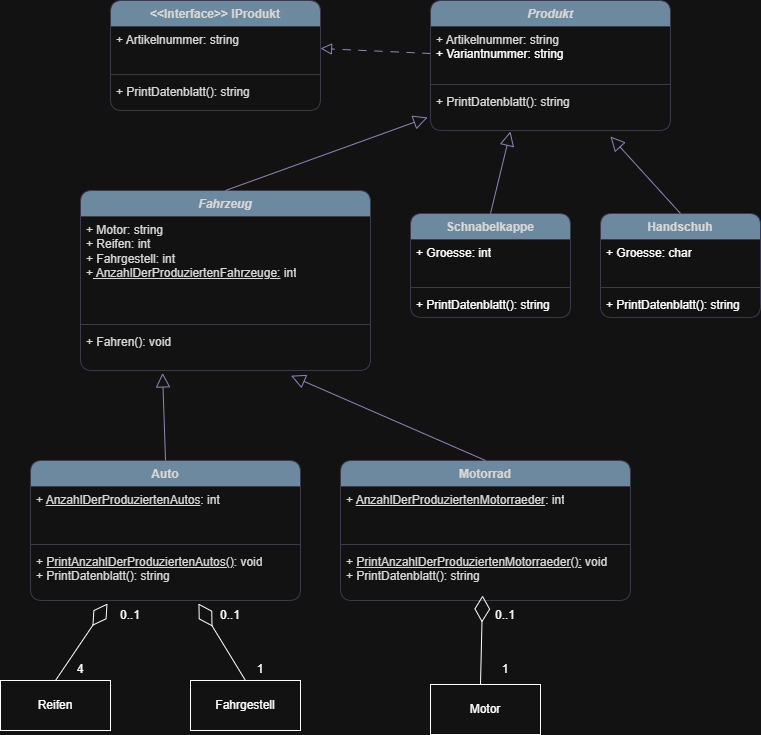

The diagram above was exported from draw.io. Its source (the exported page's mxGraphModel, read from the mxfile embedded in the PNG):
<mxGraphModel dx="1015" dy="1108" grid="1" gridSize="10" guides="1" tooltips="1" connect="1" arrows="1" fold="1" page="1" pageScale="1" pageWidth="827" pageHeight="1169" math="0" shadow="0">
  <root>
    <mxCell id="0" />
    <mxCell id="1" parent="0" />
    <mxCell id="k1ZZOgys6np_MSD75xOE-1" value="Auto" style="swimlane;fontStyle=1;align=center;verticalAlign=top;childLayout=stackLayout;horizontal=1;startSize=26;horizontalStack=0;resizeParent=1;resizeParentMax=0;resizeLast=0;collapsible=1;marginBottom=0;whiteSpace=wrap;html=1;labelBackgroundColor=none;fillColor=#5D7F99;strokeColor=#D0CEE2;fontColor=#1A1A1A;rounded=1;" parent="1" vertex="1">
      <mxGeometry x="250" y="670" width="270" height="140" as="geometry" />
    </mxCell>
    <mxCell id="k1ZZOgys6np_MSD75xOE-2" value="&lt;div&gt;&lt;span style=&quot;background-color: transparent; color: light-dark(rgb(26, 26, 26), rgb(215, 215, 215));&quot;&gt;+&amp;nbsp;&lt;/span&gt;&lt;u style=&quot;background-color: transparent; color: light-dark(rgb(26, 26, 26), rgb(215, 215, 215));&quot;&gt;AnzahlDerProduziertenAutos&lt;/u&gt;&lt;span style=&quot;background-color: transparent; color: light-dark(rgb(26, 26, 26), rgb(215, 215, 215));&quot;&gt;: int&lt;/span&gt;&lt;/div&gt;" style="text;strokeColor=none;fillColor=none;align=left;verticalAlign=top;spacingLeft=4;spacingRight=4;overflow=hidden;rotatable=0;points=[[0,0.5],[1,0.5]];portConstraint=eastwest;whiteSpace=wrap;html=1;labelBackgroundColor=none;fontColor=#1A1A1A;rounded=1;" parent="k1ZZOgys6np_MSD75xOE-1" vertex="1">
      <mxGeometry y="26" width="270" height="54" as="geometry" />
    </mxCell>
    <mxCell id="k1ZZOgys6np_MSD75xOE-3" value="" style="line;strokeWidth=1;fillColor=none;align=left;verticalAlign=middle;spacingTop=-1;spacingLeft=3;spacingRight=3;rotatable=0;labelPosition=right;points=[];portConstraint=eastwest;labelBackgroundColor=none;strokeColor=#D0CEE2;fontColor=#1A1A1A;rounded=1;" parent="k1ZZOgys6np_MSD75xOE-1" vertex="1">
      <mxGeometry y="80" width="270" height="8" as="geometry" />
    </mxCell>
    <mxCell id="k1ZZOgys6np_MSD75xOE-4" value="&lt;div&gt;+ &lt;u&gt;PrintAnzahlDerProduziertenAutos()&lt;/u&gt;: void&lt;/div&gt;&lt;div&gt;+ PrintDatenblatt(): string&lt;/div&gt;" style="text;strokeColor=none;fillColor=none;align=left;verticalAlign=top;spacingLeft=4;spacingRight=4;overflow=hidden;rotatable=0;points=[[0,0.5],[1,0.5]];portConstraint=eastwest;whiteSpace=wrap;html=1;labelBackgroundColor=none;fontColor=#1A1A1A;rounded=1;" parent="k1ZZOgys6np_MSD75xOE-1" vertex="1">
      <mxGeometry y="88" width="270" height="52" as="geometry" />
    </mxCell>
    <mxCell id="k1ZZOgys6np_MSD75xOE-5" value="Motorrad" style="swimlane;fontStyle=1;align=center;verticalAlign=top;childLayout=stackLayout;horizontal=1;startSize=26;horizontalStack=0;resizeParent=1;resizeParentMax=0;resizeLast=0;collapsible=1;marginBottom=0;whiteSpace=wrap;html=1;labelBackgroundColor=none;fillColor=#5D7F99;strokeColor=#D0CEE2;fontColor=#1A1A1A;rounded=1;" parent="1" vertex="1">
      <mxGeometry x="560" y="670" width="290" height="140" as="geometry" />
    </mxCell>
    <mxCell id="k1ZZOgys6np_MSD75xOE-6" value="&lt;div&gt;&lt;span style=&quot;background-color: transparent; color: light-dark(rgb(26, 26, 26), rgb(215, 215, 215));&quot;&gt;+ &lt;/span&gt;&lt;u style=&quot;background-color: transparent; color: light-dark(rgb(26, 26, 26), rgb(215, 215, 215));&quot;&gt;AnzahlDerProduziertenMotorraeder&lt;/u&gt;&lt;span style=&quot;background-color: transparent; color: light-dark(rgb(26, 26, 26), rgb(215, 215, 215));&quot;&gt;: int&lt;/span&gt;&lt;/div&gt;" style="text;strokeColor=none;fillColor=none;align=left;verticalAlign=top;spacingLeft=4;spacingRight=4;overflow=hidden;rotatable=0;points=[[0,0.5],[1,0.5]];portConstraint=eastwest;whiteSpace=wrap;html=1;labelBackgroundColor=none;fontColor=#1A1A1A;rounded=1;" parent="k1ZZOgys6np_MSD75xOE-5" vertex="1">
      <mxGeometry y="26" width="290" height="54" as="geometry" />
    </mxCell>
    <mxCell id="k1ZZOgys6np_MSD75xOE-7" value="" style="line;strokeWidth=1;fillColor=none;align=left;verticalAlign=middle;spacingTop=-1;spacingLeft=3;spacingRight=3;rotatable=0;labelPosition=right;points=[];portConstraint=eastwest;labelBackgroundColor=none;strokeColor=#D0CEE2;fontColor=#1A1A1A;rounded=1;" parent="k1ZZOgys6np_MSD75xOE-5" vertex="1">
      <mxGeometry y="80" width="290" height="8" as="geometry" />
    </mxCell>
    <mxCell id="k1ZZOgys6np_MSD75xOE-8" value="&lt;div&gt;+ &lt;u&gt;PrintAnzahlDerProduziertenMotorraeder():&lt;/u&gt;&amp;nbsp;void&lt;/div&gt;&lt;div&gt;&lt;span style=&quot;background-color: transparent; color: light-dark(rgb(26, 26, 26), rgb(215, 215, 215));&quot;&gt;+ PrintDatenblatt(): string&lt;/span&gt;&lt;/div&gt;&lt;div&gt;&lt;br&gt;&lt;/div&gt;" style="text;strokeColor=none;fillColor=none;align=left;verticalAlign=top;spacingLeft=4;spacingRight=4;overflow=hidden;rotatable=0;points=[[0,0.5],[1,0.5]];portConstraint=eastwest;whiteSpace=wrap;html=1;labelBackgroundColor=none;fontColor=#1A1A1A;rounded=1;" parent="k1ZZOgys6np_MSD75xOE-5" vertex="1">
      <mxGeometry y="88" width="290" height="52" as="geometry" />
    </mxCell>
    <mxCell id="k1ZZOgys6np_MSD75xOE-9" value="&lt;i&gt;Fahrzeug&lt;/i&gt;" style="swimlane;fontStyle=1;align=center;verticalAlign=top;childLayout=stackLayout;horizontal=1;startSize=26;horizontalStack=0;resizeParent=1;resizeParentMax=0;resizeLast=0;collapsible=1;marginBottom=0;whiteSpace=wrap;html=1;labelBackgroundColor=none;fillColor=#5D7F99;strokeColor=#D0CEE2;fontColor=#1A1A1A;rounded=1;" parent="1" vertex="1">
      <mxGeometry x="300" y="400" width="290" height="180" as="geometry" />
    </mxCell>
    <mxCell id="k1ZZOgys6np_MSD75xOE-10" value="&lt;div&gt;+ Motor: string&lt;/div&gt;&lt;div&gt;+ Reifen: int&lt;/div&gt;&lt;div&gt;+ Fahrgestell: int&lt;/div&gt;&lt;div&gt;+&lt;u&gt; AnzahlDerProduziertenFahrzeuge:&lt;/u&gt; int&lt;/div&gt;&lt;div&gt;&lt;u&gt;&lt;br&gt;&lt;/u&gt;&lt;/div&gt;" style="text;strokeColor=none;fillColor=none;align=left;verticalAlign=top;spacingLeft=4;spacingRight=4;overflow=hidden;rotatable=0;points=[[0,0.5],[1,0.5]];portConstraint=eastwest;whiteSpace=wrap;html=1;labelBackgroundColor=none;fontColor=#1A1A1A;rounded=1;" parent="k1ZZOgys6np_MSD75xOE-9" vertex="1">
      <mxGeometry y="26" width="290" height="104" as="geometry" />
    </mxCell>
    <mxCell id="k1ZZOgys6np_MSD75xOE-11" value="" style="line;strokeWidth=1;fillColor=none;align=left;verticalAlign=middle;spacingTop=-1;spacingLeft=3;spacingRight=3;rotatable=0;labelPosition=right;points=[];portConstraint=eastwest;labelBackgroundColor=none;strokeColor=#D0CEE2;fontColor=#1A1A1A;rounded=1;" parent="k1ZZOgys6np_MSD75xOE-9" vertex="1">
      <mxGeometry y="130" width="290" height="8" as="geometry" />
    </mxCell>
    <mxCell id="k1ZZOgys6np_MSD75xOE-12" value="+ Fahren(): void&lt;div&gt;&lt;br&gt;&lt;/div&gt;" style="text;strokeColor=none;fillColor=none;align=left;verticalAlign=top;spacingLeft=4;spacingRight=4;overflow=hidden;rotatable=0;points=[[0,0.5],[1,0.5]];portConstraint=eastwest;whiteSpace=wrap;html=1;labelBackgroundColor=none;fontColor=#1A1A1A;rounded=1;" parent="k1ZZOgys6np_MSD75xOE-9" vertex="1">
      <mxGeometry y="138" width="290" height="42" as="geometry" />
    </mxCell>
    <mxCell id="k1ZZOgys6np_MSD75xOE-13" value="" style="endArrow=block;html=1;rounded=1;endFill=0;endSize=12;exitX=0.5;exitY=0;exitDx=0;exitDy=0;labelBackgroundColor=none;fontColor=default;strokeColor=#736CA8;entryX=0.283;entryY=1.058;entryDx=0;entryDy=0;entryPerimeter=0;" parent="1" source="k1ZZOgys6np_MSD75xOE-1" edge="1" target="k1ZZOgys6np_MSD75xOE-12">
      <mxGeometry width="50" height="50" relative="1" as="geometry">
        <mxPoint x="370" y="630" as="sourcePoint" />
        <mxPoint x="440" y="610" as="targetPoint" />
      </mxGeometry>
    </mxCell>
    <mxCell id="k1ZZOgys6np_MSD75xOE-14" value="" style="endArrow=block;html=1;rounded=1;endFill=0;endSize=12;entryX=0.726;entryY=1.124;entryDx=0;entryDy=0;entryPerimeter=0;exitX=0.5;exitY=0;exitDx=0;exitDy=0;labelBackgroundColor=none;fontColor=default;strokeColor=#736CA8;" parent="1" source="k1ZZOgys6np_MSD75xOE-5" target="k1ZZOgys6np_MSD75xOE-12" edge="1">
      <mxGeometry width="50" height="50" relative="1" as="geometry">
        <mxPoint x="570" y="679" as="sourcePoint" />
        <mxPoint x="704" y="580" as="targetPoint" />
      </mxGeometry>
    </mxCell>
    <mxCell id="k1ZZOgys6np_MSD75xOE-15" value="&lt;i&gt;Produkt&lt;/i&gt;" style="swimlane;fontStyle=1;align=center;verticalAlign=top;childLayout=stackLayout;horizontal=1;startSize=26;horizontalStack=0;resizeParent=1;resizeParentMax=0;resizeLast=0;collapsible=1;marginBottom=0;whiteSpace=wrap;html=1;labelBackgroundColor=none;fillColor=#5D7F99;strokeColor=#D0CEE2;fontColor=#1A1A1A;rounded=1;" parent="1" vertex="1">
      <mxGeometry x="650" y="210" width="240" height="130" as="geometry" />
    </mxCell>
    <mxCell id="k1ZZOgys6np_MSD75xOE-16" value="&lt;div&gt;&lt;div&gt;+ Artikelnummer: string&lt;/div&gt;&lt;/div&gt;&lt;div&gt;&lt;div&gt;&lt;font style=&quot;color: light-dark(rgb(0, 0, 0), rgb(255, 255, 255));&quot;&gt;+ Variantnummer: string&lt;/font&gt;&lt;/div&gt;&lt;div&gt;&lt;br&gt;&lt;/div&gt;&lt;span style=&quot;color: rgb(255, 255, 255);&quot;&gt;&lt;/span&gt;&lt;/div&gt;" style="text;strokeColor=none;fillColor=none;align=left;verticalAlign=top;spacingLeft=4;spacingRight=4;overflow=hidden;rotatable=0;points=[[0,0.5],[1,0.5]];portConstraint=eastwest;whiteSpace=wrap;html=1;labelBackgroundColor=none;fontColor=#1A1A1A;rounded=1;" parent="k1ZZOgys6np_MSD75xOE-15" vertex="1">
      <mxGeometry y="26" width="240" height="54" as="geometry" />
    </mxCell>
    <mxCell id="k1ZZOgys6np_MSD75xOE-17" value="" style="line;strokeWidth=1;fillColor=none;align=left;verticalAlign=middle;spacingTop=-1;spacingLeft=3;spacingRight=3;rotatable=0;labelPosition=right;points=[];portConstraint=eastwest;labelBackgroundColor=none;strokeColor=#D0CEE2;fontColor=#1A1A1A;rounded=1;" parent="k1ZZOgys6np_MSD75xOE-15" vertex="1">
      <mxGeometry y="80" width="240" height="8" as="geometry" />
    </mxCell>
    <mxCell id="k1ZZOgys6np_MSD75xOE-18" value="+ PrintDatenblatt(): string" style="text;strokeColor=none;fillColor=none;align=left;verticalAlign=top;spacingLeft=4;spacingRight=4;overflow=hidden;rotatable=0;points=[[0,0.5],[1,0.5]];portConstraint=eastwest;whiteSpace=wrap;html=1;labelBackgroundColor=none;fontColor=#1A1A1A;rounded=1;" parent="k1ZZOgys6np_MSD75xOE-15" vertex="1">
      <mxGeometry y="88" width="240" height="42" as="geometry" />
    </mxCell>
    <mxCell id="k1ZZOgys6np_MSD75xOE-19" value="&amp;lt;&amp;lt;Interface&amp;gt;&amp;gt; IProdukt" style="swimlane;fontStyle=1;align=center;verticalAlign=top;childLayout=stackLayout;horizontal=1;startSize=26;horizontalStack=0;resizeParent=1;resizeParentMax=0;resizeLast=0;collapsible=1;marginBottom=0;whiteSpace=wrap;html=1;labelBackgroundColor=none;fillColor=#5D7F99;strokeColor=#D0CEE2;fontColor=#1A1A1A;rounded=1;" parent="1" vertex="1">
      <mxGeometry x="330" y="210" width="210" height="110" as="geometry" />
    </mxCell>
    <mxCell id="k1ZZOgys6np_MSD75xOE-20" value="+ Artikelnummer: string" style="text;strokeColor=none;fillColor=none;align=left;verticalAlign=top;spacingLeft=4;spacingRight=4;overflow=hidden;rotatable=0;points=[[0,0.5],[1,0.5]];portConstraint=eastwest;whiteSpace=wrap;html=1;labelBackgroundColor=none;fontColor=#1A1A1A;rounded=1;" parent="k1ZZOgys6np_MSD75xOE-19" vertex="1">
      <mxGeometry y="26" width="210" height="44" as="geometry" />
    </mxCell>
    <mxCell id="k1ZZOgys6np_MSD75xOE-21" value="" style="line;strokeWidth=1;fillColor=none;align=left;verticalAlign=middle;spacingTop=-1;spacingLeft=3;spacingRight=3;rotatable=0;labelPosition=right;points=[];portConstraint=eastwest;labelBackgroundColor=none;strokeColor=#D0CEE2;fontColor=#1A1A1A;rounded=1;" parent="k1ZZOgys6np_MSD75xOE-19" vertex="1">
      <mxGeometry y="70" width="210" height="8" as="geometry" />
    </mxCell>
    <mxCell id="k1ZZOgys6np_MSD75xOE-22" value="+ PrintDatenblatt(): string" style="text;strokeColor=none;fillColor=none;align=left;verticalAlign=top;spacingLeft=4;spacingRight=4;overflow=hidden;rotatable=0;points=[[0,0.5],[1,0.5]];portConstraint=eastwest;whiteSpace=wrap;html=1;labelBackgroundColor=none;fontColor=#1A1A1A;rounded=1;" parent="k1ZZOgys6np_MSD75xOE-19" vertex="1">
      <mxGeometry y="78" width="210" height="32" as="geometry" />
    </mxCell>
    <mxCell id="k1ZZOgys6np_MSD75xOE-24" value="" style="endArrow=block;html=1;rounded=1;entryX=1;entryY=0.5;entryDx=0;entryDy=0;exitX=0;exitY=0.5;exitDx=0;exitDy=0;endFill=0;endSize=9;dashed=1;dashPattern=8 8;labelBackgroundColor=none;fontColor=default;strokeColor=#736CA8;" parent="1" source="k1ZZOgys6np_MSD75xOE-16" target="k1ZZOgys6np_MSD75xOE-20" edge="1">
      <mxGeometry width="50" height="50" relative="1" as="geometry">
        <mxPoint x="870" y="610" as="sourcePoint" />
        <mxPoint x="1020" y="590" as="targetPoint" />
      </mxGeometry>
    </mxCell>
    <mxCell id="669e7-WbmXohBd7JL0Ig-5" value="Schnabelkappe" style="swimlane;fontStyle=1;align=center;verticalAlign=top;childLayout=stackLayout;horizontal=1;startSize=26;horizontalStack=0;resizeParent=1;resizeParentMax=0;resizeLast=0;collapsible=1;marginBottom=0;whiteSpace=wrap;html=1;labelBackgroundColor=none;fillColor=#5D7F99;strokeColor=#D0CEE2;fontColor=#1A1A1A;rounded=1;" vertex="1" parent="1">
      <mxGeometry x="630" y="423" width="160" height="104" as="geometry" />
    </mxCell>
    <mxCell id="669e7-WbmXohBd7JL0Ig-6" value="&lt;div&gt;&lt;span style=&quot;background-color: transparent; color: light-dark(rgb(0, 0, 0), rgb(255, 255, 255));&quot;&gt;+ Groesse: int&lt;/span&gt;&lt;/div&gt;&lt;div&gt;&lt;br&gt;&lt;/div&gt;" style="text;strokeColor=none;fillColor=none;align=left;verticalAlign=top;spacingLeft=4;spacingRight=4;overflow=hidden;rotatable=0;points=[[0,0.5],[1,0.5]];portConstraint=eastwest;whiteSpace=wrap;html=1;" vertex="1" parent="669e7-WbmXohBd7JL0Ig-5">
      <mxGeometry y="26" width="160" height="44" as="geometry" />
    </mxCell>
    <mxCell id="669e7-WbmXohBd7JL0Ig-7" value="" style="line;strokeWidth=1;fillColor=none;align=left;verticalAlign=middle;spacingTop=-1;spacingLeft=3;spacingRight=3;rotatable=0;labelPosition=right;points=[];portConstraint=eastwest;strokeColor=inherit;" vertex="1" parent="669e7-WbmXohBd7JL0Ig-5">
      <mxGeometry y="70" width="160" height="8" as="geometry" />
    </mxCell>
    <mxCell id="669e7-WbmXohBd7JL0Ig-8" value="&lt;span&gt;&lt;font style=&quot;color: light-dark(rgb(215, 215, 215), rgb(255, 255, 255));&quot;&gt;+ PrintDatenblatt(): string&lt;/font&gt;&lt;/span&gt;" style="text;strokeColor=none;fillColor=none;align=left;verticalAlign=top;spacingLeft=4;spacingRight=4;overflow=hidden;rotatable=0;points=[[0,0.5],[1,0.5]];portConstraint=eastwest;whiteSpace=wrap;html=1;" vertex="1" parent="669e7-WbmXohBd7JL0Ig-5">
      <mxGeometry y="78" width="160" height="26" as="geometry" />
    </mxCell>
    <mxCell id="669e7-WbmXohBd7JL0Ig-9" value="Handschuh" style="swimlane;fontStyle=1;align=center;verticalAlign=top;childLayout=stackLayout;horizontal=1;startSize=26;horizontalStack=0;resizeParent=1;resizeParentMax=0;resizeLast=0;collapsible=1;marginBottom=0;whiteSpace=wrap;html=1;labelBackgroundColor=none;fillColor=#5D7F99;strokeColor=#D0CEE2;fontColor=#1A1A1A;rounded=1;" vertex="1" parent="1">
      <mxGeometry x="820" y="423" width="160" height="104" as="geometry" />
    </mxCell>
    <mxCell id="669e7-WbmXohBd7JL0Ig-10" value="&lt;div&gt;&lt;div&gt;&lt;span style=&quot;background-color: transparent; color: light-dark(rgb(0, 0, 0), rgb(255, 255, 255));&quot;&gt;+ Groesse: char&lt;/span&gt;&lt;/div&gt;&lt;/div&gt;&lt;div&gt;&lt;br&gt;&lt;/div&gt;" style="text;strokeColor=none;fillColor=none;align=left;verticalAlign=top;spacingLeft=4;spacingRight=4;overflow=hidden;rotatable=0;points=[[0,0.5],[1,0.5]];portConstraint=eastwest;whiteSpace=wrap;html=1;" vertex="1" parent="669e7-WbmXohBd7JL0Ig-9">
      <mxGeometry y="26" width="160" height="44" as="geometry" />
    </mxCell>
    <mxCell id="669e7-WbmXohBd7JL0Ig-11" value="" style="line;strokeWidth=1;fillColor=none;align=left;verticalAlign=middle;spacingTop=-1;spacingLeft=3;spacingRight=3;rotatable=0;labelPosition=right;points=[];portConstraint=eastwest;strokeColor=inherit;" vertex="1" parent="669e7-WbmXohBd7JL0Ig-9">
      <mxGeometry y="70" width="160" height="8" as="geometry" />
    </mxCell>
    <mxCell id="669e7-WbmXohBd7JL0Ig-12" value="&lt;span&gt;&lt;font style=&quot;color: light-dark(rgb(215, 215, 215), rgb(255, 255, 255));&quot;&gt;+ PrintDatenblatt(): string&lt;/font&gt;&lt;/span&gt;" style="text;strokeColor=none;fillColor=none;align=left;verticalAlign=top;spacingLeft=4;spacingRight=4;overflow=hidden;rotatable=0;points=[[0,0.5],[1,0.5]];portConstraint=eastwest;whiteSpace=wrap;html=1;" vertex="1" parent="669e7-WbmXohBd7JL0Ig-9">
      <mxGeometry y="78" width="160" height="26" as="geometry" />
    </mxCell>
    <mxCell id="669e7-WbmXohBd7JL0Ig-13" value="" style="endArrow=block;html=1;rounded=1;endFill=0;endSize=12;exitX=0.5;exitY=0;exitDx=0;exitDy=0;labelBackgroundColor=none;fontColor=default;strokeColor=#736CA8;entryX=0.75;entryY=1.143;entryDx=0;entryDy=0;entryPerimeter=0;" edge="1" parent="1" source="669e7-WbmXohBd7JL0Ig-9" target="k1ZZOgys6np_MSD75xOE-18">
      <mxGeometry width="50" height="50" relative="1" as="geometry">
        <mxPoint x="1074" y="768" as="sourcePoint" />
        <mxPoint x="950" y="730" as="targetPoint" />
      </mxGeometry>
    </mxCell>
    <mxCell id="669e7-WbmXohBd7JL0Ig-14" value="" style="endArrow=block;html=1;rounded=1;endFill=0;endSize=12;exitX=0.5;exitY=0;exitDx=0;exitDy=0;labelBackgroundColor=none;fontColor=default;strokeColor=#736CA8;entryX=0.333;entryY=1.024;entryDx=0;entryDy=0;entryPerimeter=0;" edge="1" parent="1" source="669e7-WbmXohBd7JL0Ig-5" target="k1ZZOgys6np_MSD75xOE-18">
      <mxGeometry width="50" height="50" relative="1" as="geometry">
        <mxPoint x="1035" y="775" as="sourcePoint" />
        <mxPoint x="980" y="730" as="targetPoint" />
      </mxGeometry>
    </mxCell>
    <mxCell id="669e7-WbmXohBd7JL0Ig-24" value="Fahrgestell" style="html=1;whiteSpace=wrap;" vertex="1" parent="1">
      <mxGeometry x="410" y="890" width="110" height="50" as="geometry" />
    </mxCell>
    <mxCell id="669e7-WbmXohBd7JL0Ig-25" value="Reifen" style="html=1;whiteSpace=wrap;" vertex="1" parent="1">
      <mxGeometry x="220" y="890" width="110" height="50" as="geometry" />
    </mxCell>
    <mxCell id="669e7-WbmXohBd7JL0Ig-26" value="" style="endArrow=diamondThin;endFill=0;endSize=24;html=1;rounded=0;exitX=0.5;exitY=0;exitDx=0;exitDy=0;entryX=0.117;entryY=0.1;entryDx=0;entryDy=0;entryPerimeter=0;" edge="1" parent="1" source="669e7-WbmXohBd7JL0Ig-25" target="669e7-WbmXohBd7JL0Ig-29">
      <mxGeometry width="160" relative="1" as="geometry">
        <mxPoint x="290" y="880" as="sourcePoint" />
        <mxPoint x="334" y="810" as="targetPoint" />
      </mxGeometry>
    </mxCell>
    <mxCell id="669e7-WbmXohBd7JL0Ig-27" value="" style="endArrow=diamondThin;endFill=0;endSize=24;html=1;rounded=0;entryX=0.622;entryY=1.058;entryDx=0;entryDy=0;entryPerimeter=0;exitX=0.5;exitY=0;exitDx=0;exitDy=0;" edge="1" parent="1" source="669e7-WbmXohBd7JL0Ig-24" target="k1ZZOgys6np_MSD75xOE-4">
      <mxGeometry width="160" relative="1" as="geometry">
        <mxPoint x="480" y="880" as="sourcePoint" />
        <mxPoint x="345" y="829" as="targetPoint" />
      </mxGeometry>
    </mxCell>
    <mxCell id="669e7-WbmXohBd7JL0Ig-28" value="0..1" style="text;html=1;whiteSpace=wrap;strokeColor=none;fillColor=none;align=center;verticalAlign=middle;rounded=0;" vertex="1" parent="1">
      <mxGeometry x="420" y="810" width="60" height="30" as="geometry" />
    </mxCell>
    <mxCell id="669e7-WbmXohBd7JL0Ig-29" value="0..1" style="text;html=1;whiteSpace=wrap;strokeColor=none;fillColor=none;align=center;verticalAlign=middle;rounded=0;" vertex="1" parent="1">
      <mxGeometry x="320" y="810" width="60" height="30" as="geometry" />
    </mxCell>
    <mxCell id="669e7-WbmXohBd7JL0Ig-31" value="1" style="text;html=1;whiteSpace=wrap;strokeColor=none;fillColor=none;align=center;verticalAlign=middle;rounded=0;" vertex="1" parent="1">
      <mxGeometry x="450" y="864" width="60" height="30" as="geometry" />
    </mxCell>
    <mxCell id="669e7-WbmXohBd7JL0Ig-32" value="4" style="text;html=1;whiteSpace=wrap;strokeColor=none;fillColor=none;align=center;verticalAlign=middle;rounded=0;" vertex="1" parent="1">
      <mxGeometry x="270" y="864" width="60" height="30" as="geometry" />
    </mxCell>
    <mxCell id="669e7-WbmXohBd7JL0Ig-33" value="Motor" style="html=1;whiteSpace=wrap;" vertex="1" parent="1">
      <mxGeometry x="650" y="894" width="110" height="50" as="geometry" />
    </mxCell>
    <mxCell id="669e7-WbmXohBd7JL0Ig-34" value="" style="endArrow=diamondThin;endFill=0;endSize=24;html=1;rounded=0;exitX=0;exitY=1;exitDx=0;exitDy=0;entryX=0.49;entryY=0.904;entryDx=0;entryDy=0;entryPerimeter=0;" edge="1" source="669e7-WbmXohBd7JL0Ig-36" parent="1" target="k1ZZOgys6np_MSD75xOE-8">
      <mxGeometry width="160" relative="1" as="geometry">
        <mxPoint x="750" y="900" as="sourcePoint" />
        <mxPoint x="705" y="830" as="targetPoint" />
      </mxGeometry>
    </mxCell>
    <mxCell id="669e7-WbmXohBd7JL0Ig-35" value="0..1" style="text;html=1;whiteSpace=wrap;strokeColor=none;fillColor=none;align=center;verticalAlign=middle;rounded=0;" vertex="1" parent="1">
      <mxGeometry x="705" y="810" width="40" height="30" as="geometry" />
    </mxCell>
    <mxCell id="669e7-WbmXohBd7JL0Ig-37" value="" style="endArrow=diamondThin;endFill=0;endSize=24;html=1;rounded=0;exitX=0.5;exitY=0;exitDx=0;exitDy=0;" edge="1" parent="1" source="669e7-WbmXohBd7JL0Ig-33" target="669e7-WbmXohBd7JL0Ig-36">
      <mxGeometry width="160" relative="1" as="geometry">
        <mxPoint x="705" y="894" as="sourcePoint" />
        <mxPoint x="705" y="830" as="targetPoint" />
      </mxGeometry>
    </mxCell>
    <mxCell id="669e7-WbmXohBd7JL0Ig-36" value="1" style="text;html=1;whiteSpace=wrap;strokeColor=none;fillColor=none;align=center;verticalAlign=middle;rounded=0;" vertex="1" parent="1">
      <mxGeometry x="700" y="864" width="50" height="30" as="geometry" />
    </mxCell>
    <mxCell id="669e7-WbmXohBd7JL0Ig-38" value="" style="endArrow=block;html=1;rounded=1;endFill=0;endSize=12;exitX=0.5;exitY=0;exitDx=0;exitDy=0;labelBackgroundColor=none;fontColor=default;strokeColor=#736CA8;entryX=-0.012;entryY=0.69;entryDx=0;entryDy=0;entryPerimeter=0;" edge="1" parent="1" source="k1ZZOgys6np_MSD75xOE-9" target="k1ZZOgys6np_MSD75xOE-18">
      <mxGeometry width="50" height="50" relative="1" as="geometry">
        <mxPoint x="500" y="402" as="sourcePoint" />
        <mxPoint x="520" y="320" as="targetPoint" />
      </mxGeometry>
    </mxCell>
  </root>
</mxGraphModel>